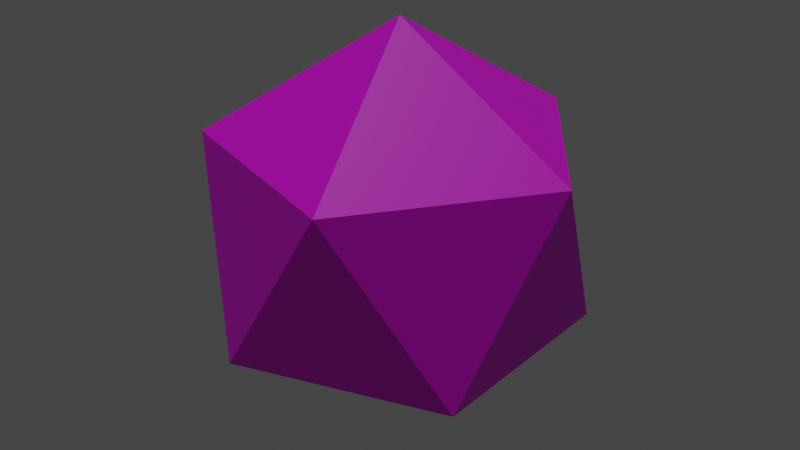 # Source: d20_2.blend  (saved by Blender 3.5.10; exported with 4.5.12 LTS)
import bpy
from mathutils import Matrix  # noqa: F401  (used for matrix-valued properties, if any)

bpy.ops.wm.read_factory_settings(use_empty=True)
scene = bpy.context.scene
scene.name = 'd20'

# ---- collections
col_d20_uv_mesh = bpy.data.collections.new('d20_uv_mesh'); scene.collection.children.link(col_d20_uv_mesh)

# ---- images (referenced by path relative to the original .blend; pixels are not part of the script)
import os
ASSET_DIR = os.environ.get("B2B_ASSET_DIR", "")  # directory of the original .blend (textures are referenced by path, not embedded)
HERE = os.path.dirname(os.path.abspath(__file__))  # packed textures are extracted next to this script under _unpacked/

def load_image(name, relpath, width, height, colorspace="sRGB"):
    """Load a texture the original file referenced (path relative to the .blend, or extracted next to this script)."""
    p = next((c for c in (os.path.join(HERE, relpath), os.path.join(ASSET_DIR, relpath)) if relpath and os.path.exists(c)), "")
    if p:
        img = bpy.data.images.load(p, check_existing=True)
        img.name = name
    else:  # same state as the original file: an image datablock whose file is absent (Cycles renders it pink)
        img = bpy.data.images.new(name, width, height)
        img.source = "FILE"
        img.filepath = "//" + (relpath or name)
    img.colorspace_settings.name = colorspace
    return img
img_d20uv_test_png = load_image('d20uv_test.png', 'd20uv_test.png', 1024, 1024, 'sRGB')

# ---- materials (node trees are filled in below, after node groups)
mat_material_001 = bpy.data.materials.new('Material.001')
mat_material_001.use_transparent_shadow = False

# ---- material node trees
mat_material_001.use_nodes = True; mat_material_001.node_tree.nodes.clear()
_N = mat_material_001.node_tree.nodes; _L = mat_material_001.node_tree.links
n0 = _N.new('ShaderNodeBsdfPrincipled'); n0.name = 'Principled BSDF'; n0.location = (10, 300)
n0.distribution = 'GGX'
n0.subsurface_method = 'RANDOM_WALK_SKIN'
n0.inputs[3].default_value = 1.45
n0.inputs[27].default_value = (0.0, 0.0, 0.0, 1.0)
n0.inputs[28].default_value = 1.0
n1 = _N.new('ShaderNodeOutputMaterial'); n1.name = 'Material Output'; n1.location = (300, 300)
n2 = _N.new('ShaderNodeTexImage'); n2.name = 'Image Texture'; n2.location = (-280, 280)
n2.image = img_d20uv_test_png
_L.new(n0.outputs[0], n1.inputs[0])
_L.new(n2.outputs[0], n0.inputs[0])
n1.is_active_output = True

# ---- world
world_world_001 = bpy.data.worlds.new('World.001'); scene.world = world_world_001
world_world_001.use_nodes = True; world_world_001.node_tree.nodes.clear()
_N = world_world_001.node_tree.nodes; _L = world_world_001.node_tree.links
n0 = _N.new('ShaderNodeBackground'); n0.name = 'Background'; n0.location = (10, 300)
n0.inputs[0].default_value = (0.05, 0.05, 0.05, 1.0)
n1 = _N.new('ShaderNodeOutputWorld'); n1.name = 'World Output'; n1.location = (300, 300)
_L.new(n0.outputs[0], n1.inputs[0])
n1.is_active_output = True
world_world_001.use_sun_shadow = False
world_world_001.sun_shadow_jitter_overblur = 0.0

# ---- lights
light_sun_001 = bpy.data.lights.new('Sun.001', 'SUN')
light_sun_001.transmission_factor = 0.0
light_sun_001.energy = 1.0

# ---- meshes
me_icosphere_001 = bpy.data.meshes.new('Icosphere.001')
me_icosphere_001.from_pydata([(0.0, 0.0, -1.0), (0.7236, -0.5257, -0.4472), (-0.2764, -0.8506, -0.4472), (-0.8944, 0.0, -0.4472), (-0.2764, 0.8506, -0.4472), (0.7236, 0.5257, -0.4472), (0.2764, -0.8506, 0.4472), (-0.7236, -0.5257, 0.4472), (-0.7236, 0.5257, 0.4472), (0.2764, 0.8506, 0.4472), (0.8944, 0.0, 0.4472), (0.0, 0.0, 1.0)], [], [(0, 1, 2), (1, 0, 5), (0, 2, 3), (0, 3, 4), (0, 4, 5), (1, 5, 10), (2, 1, 6), (3, 2, 7), (4, 3, 8), (5, 4, 9), (1, 10, 6), (2, 6, 7), (3, 7, 8), (4, 8, 9), (5, 9, 10), (6, 10, 11), (7, 6, 11), (8, 7, 11), (9, 8, 11), (10, 9, 11)])
_uv = me_icosphere_001.uv_layers.new(name='UVMap')
_uv.uv.foreach_set('vector', [0.2012, 0.02337, 0.2971, 0.3146, 0.1054, 0.3146, 0.2971, 0.3146, 0.393, 0.02337, 0.4888, 0.3146, 0.9681, 0.02337, 1.064, 0.3146, 0.8723, 0.3146, 0.7764, 0.02337, 0.8723, 0.3146, 0.6805, 0.3146, 0.5847, 0.02337, 0.6805, 0.3146, 0.4888, 0.3146, 0.2971, 0.3146, 0.4888, 0.3146, 0.393, 0.6058, 0.1054, 0.3146, 0.2971, 0.3146, 0.2012, 0.6058, 0.8723, 0.3146, 1.064, 0.3146, 0.9681, 0.6058, 0.6805, 0.3146, 0.8723, 0.3146, 0.7764, 0.6058, 0.4888, 0.3146, 0.6805, 0.3146, 0.5847, 0.6058, 0.2971, 0.3146, 0.393, 0.6058, 0.2012, 0.6058, 0.1054, 0.3146, 0.2012, 0.6058, 0.009519, 0.6058, 0.8723, 0.3146, 0.9681, 0.6058, 0.7764, 0.6058, 0.6805, 0.3146, 0.7764, 0.6058, 0.5847, 0.6058, 0.4888, 0.3146, 0.5847, 0.6058, 0.393, 0.6058, 0.2012, 0.6058, 0.393, 0.6058, 0.2971, 0.897, 0.009519, 0.6058, 0.2012, 0.6058, 0.1054, 0.897, 0.7764, 0.6058, 0.9681, 0.6058, 0.8723, 0.897, 0.5847, 0.6058, 0.7764, 0.6058, 0.6805, 0.897, 0.393, 0.6058, 0.5847, 0.6058, 0.4888, 0.897])
me_icosphere_001.materials.append(mat_material_001)
me_icosphere_001.update()

# ---- objects
ob_icosphere_001 = bpy.data.objects.new('Icosphere.001', me_icosphere_001)
ob_sun_001 = bpy.data.objects.new('Sun.001', light_sun_001)

# ---- transforms, parenting, visibility, modifiers, constraints
ob_icosphere_001.location = (0.0, 0.0, 0.0)
ob_sun_001.location = (0.0, 0.0, 0.0)

# ---- collection membership
col_d20_uv_mesh.objects.link(ob_icosphere_001)
col_d20_uv_mesh.objects.link(ob_sun_001)

# ---- scene / render settings (as saved in the file)
scene.frame_start = 1; scene.frame_end = 250; scene.frame_set(1)
scene.render.engine = 'BLENDER_EEVEE_NEXT'
scene.render.image_settings.exr_codec = 'NONE'
scene.render.simplify_subdivision_render = 0
scene.render.simplify_child_particles_render = 0.0
scene.cycles.sampling_pattern = 'TABULATED_SOBOL'
scene.eevee.use_shadows = False
scene.view_settings.view_transform = 'Filmic'
bpy.context.view_layer.update()

# ---- added for rendering (the .blend has no active camera): camera
cam_auto = bpy.data.cameras.new('AutoCamera')
cam_auto.lens = 50.0
cam_auto.sensor_width = 36.0
cam_auto.clip_end = 1000.0
ob_auto_camera = bpy.data.objects.new('AutoCamera', cam_auto)
scene.collection.objects.link(ob_auto_camera)
ob_auto_camera.location = (2.93959, -3.5275, 2.35167)
ob_auto_camera.rotation_euler = (1.09748, -7.21219e-08, 0.694738)
scene.camera = ob_auto_camera
bpy.context.view_layer.update()
